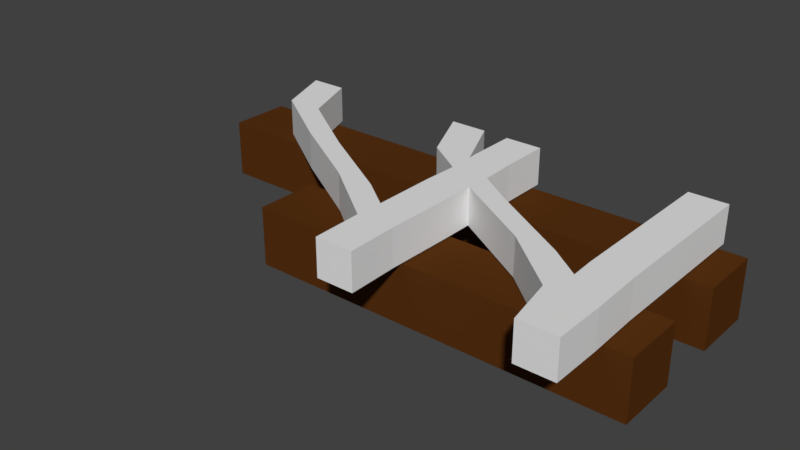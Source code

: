 # Source: leftJoin.blend  (saved by Blender 2.79.0; exported with 4.5.12 LTS)
import bpy
from mathutils import Matrix  # noqa: F401  (used for matrix-valued properties, if any)

bpy.ops.wm.read_factory_settings(use_empty=True)
scene = bpy.context.scene
scene.name = 'Scene'

# ---- collections
col_collection_1 = bpy.data.collections.new('Collection 1'); scene.collection.children.link(col_collection_1)

# ---- materials (node trees are filled in below, after node groups)
mat_wood_003 = bpy.data.materials.new('Wood.003')
mat_wood_003.alpha_threshold = 0.0
mat_wood_003.use_transparent_shadow = False
mat_wood_003.roughness = 0.5
mat_wood_003.line_color = (0.0, 0.0, 0.0, 1.0)
mat_steel_003 = bpy.data.materials.new('Steel.003')
mat_steel_003.alpha_threshold = 0.0
mat_steel_003.use_transparent_shadow = False
mat_steel_003.roughness = 0.5

# ---- material node trees
mat_wood_003.use_nodes = True; mat_wood_003.node_tree.nodes.clear()
_N = mat_wood_003.node_tree.nodes; _L = mat_wood_003.node_tree.links
n0 = _N.new('ShaderNodeOutputMaterial'); n0.name = 'Material Output'; n0.location = (300, 300)
n1 = _N.new('ShaderNodeBsdfDiffuse'); n1.name = 'Diffuse BSDF'; n1.location = (10, 300)
n1.inputs[0].default_value = (0.09463, 0.03056, 0.005982, 1.0)
_L.new(n1.outputs[0], n0.inputs[0])
n0.is_active_output = True
mat_steel_003.use_nodes = True; mat_steel_003.node_tree.nodes.clear()
_N = mat_steel_003.node_tree.nodes; _L = mat_steel_003.node_tree.links
n0 = _N.new('ShaderNodeOutputMaterial'); n0.name = 'Material Output'; n0.location = (300, 300)
n1 = _N.new('ShaderNodeBsdfDiffuse'); n1.name = 'Diffuse BSDF'; n1.location = (10, 300)
_L.new(n1.outputs[0], n0.inputs[0])
n0.is_active_output = True

# ---- world
world_world = bpy.data.worlds.new('World'); scene.world = world_world
world_world.color = (0.05088, 0.05088, 0.05088)
world_world.use_sun_shadow = False
world_world.sun_shadow_jitter_overblur = 0.0
world_world.cycles.sampling_method = 'MANUAL'

# ---- meshes
me_cube_016 = bpy.data.meshes.new('Cube.016')
me_cube_016.from_pydata([(0.5452, 0.1554, -0.5045), (0.5452, -0.0798, -0.5045), (-0.54, -0.0798, -0.5045), (-0.54, 0.1554, -0.5045), (0.5452, 0.1554, -0.2522), (0.5452, 0.1554, -0.2518), (0.5452, 0.1554, 0.2522), (0.5452, -0.0798, -0.2522), (0.5452, -0.0798, -0.2518), (0.5452, -0.0798, 0.2522), (-0.54, -0.0798, -0.252), (-0.54, -0.0798, 0.2522), (-0.54, 0.1554, -0.252), (-0.54, 0.1554, 0.2522), (0.5452, 0.1554, -1.652e-09), (-0.54, 0.1554, -1.652e-09), (-0.54, -0.0798, -1.652e-09), (0.5452, -0.0798, -1.652e-09), (0.5452, 0.1554, 0.2522), (-0.5414, -0.0798, 0.2522), (0.5452, -0.0798, 0.2522), (-1.625, -0.0798, -0.5045), (-1.625, 0.1554, -0.5045), (-1.625, -0.0798, -0.2522), (-1.625, -0.0798, -0.2518), (-0.9596, -0.0798, 0.2522), (-1.625, 0.1554, -0.2522), (-1.625, 0.1554, -0.2518), (-0.9596, 0.1554, 0.2522), (-0.9596, 0.1554, -1.652e-09), (-0.9596, -0.0798, -1.652e-09), (-0.9596, 0.1554, 0.2522), (-0.9596, -0.0798, 0.2522), (-0.5387, -0.0798, 0.2522)], [], [(0, 1, 2, 3), (7, 5, 12, 10), (19, 20, 18, 13), (16, 15, 14, 17), (4, 0, 3, 12), (6, 14, 15, 13), (5, 4, 12), (2, 10, 12, 3), (16, 11, 13, 15), (1, 7, 10, 2), (7, 8, 10), (17, 9, 11, 16), (0, 4, 7, 1), (4, 5, 8, 7), (14, 6, 9, 17), (3, 2, 21, 22), (10, 12, 27, 23), (32, 33, 13, 31), (30, 29, 15, 16), (12, 3, 22, 26), (13, 15, 29, 28), (12, 26, 27), (21, 23, 26, 22), (23, 24, 27, 26), (30, 25, 28, 29), (2, 10, 23, 21), (10, 24, 23), (16, 11, 25, 30)])
me_cube_016.materials.append(mat_wood_003)
me_cube_016.use_remesh_preserve_volume = False
me_cube_016.use_remesh_preserve_attributes = False
me_cube_016.use_mirror_vertex_groups = False
me_cube_016.update()
me_cube_007 = bpy.data.meshes.new('Cube.007')
me_cube_007.from_pydata([(-0.4473, -0.5209, 0.1604), (-0.4473, -0.5209, 0.3082), (-1.44, 0.5207, 0.1604), (-1.44, 0.5207, 0.3082), (-0.2982, -0.5209, 0.1604), (-0.2982, -0.5209, 0.3082), (-1.291, 0.5207, 0.1604), (-1.291, 0.5207, 0.3082), (-1.35, 0.2828, 0.1604), (-1.052, 0.0819, 0.1604), (-0.7196, -0.119, 0.1604), (-0.4523, -0.3199, 0.1604), (-0.4523, -0.3199, 0.3082), (-0.7196, -0.119, 0.3082), (-1.052, 0.0819, 0.3082), (-1.35, 0.2828, 0.3082), (-0.3033, -0.3199, 0.1604), (-0.5706, -0.119, 0.1604), (-0.903, 0.0819, 0.1604), (-1.2, 0.2828, 0.1604), (-1.2, 0.2828, 0.3082), (-0.903, 0.0819, 0.3082), (-0.5706, -0.119, 0.3082), (-0.3033, -0.3199, 0.3082), (0.3004, -0.5209, 0.1604), (0.3004, -0.5209, 0.3082), (-0.7034, 0.5207, 0.1604), (-0.7034, 0.5207, 0.3082), (0.4494, -0.5209, 0.1604), (0.4494, -0.5209, 0.3082), (-0.5544, 0.5207, 0.1604), (-0.5544, 0.5207, 0.3082), (-0.5939, 0.2774, 0.1604), (-0.2987, 0.07937, 0.1604), (0.02804, -0.119, 0.1604), (0.262, -0.3199, 0.1604), (0.262, -0.3199, 0.3082), (0.02804, -0.119, 0.3082), (-0.2987, 0.07937, 0.3082), (-0.5939, 0.2774, 0.3082), (0.4491, -0.3199, 0.1604), (0.1771, -0.119, 0.1604), (-0.1496, 0.07937, 0.1604), (-0.4448, 0.2774, 0.1604), (-0.4448, 0.2774, 0.3082), (-0.1496, 0.07937, 0.3082), (0.1771, -0.119, 0.3082), (0.4491, -0.3199, 0.3082), (0.2934, -0.114, 0.1604), (0.2934, -0.114, 0.3082), (0.2934, 0.5207, 0.1604), (0.2934, 0.5207, 0.3082), (0.4425, -0.114, 0.1604), (0.4425, -0.114, 0.3082), (0.4425, 0.5207, 0.1604), (0.4425, 0.5207, 0.3082), (0.132, -0.2083, 0.1604), (0.132, -0.2083, 0.3082), (0.298, -0.2083, 0.1604), (0.298, -0.2083, 0.3082), (-0.4478, 0.315, 0.1604), (-0.4478, 0.315, 0.3082), (-0.4478, 0.5162, 0.1604), (-0.4478, 0.5162, 0.3082), (-0.2987, 0.315, 0.1604), (-0.2987, 0.315, 0.3082), (-0.2987, 0.5162, 0.1604), (-0.2987, 0.5162, 0.3082), (-0.4422, 0.1749, 0.1604), (-0.4422, 0.1749, 0.3082), (-0.2931, 0.1749, 0.1604), (-0.2931, 0.1749, 0.3082), (-0.4478, -0.04792, 0.1604), (-0.4478, -0.04792, 0.3082), (-0.4478, 0.04449, 0.1604), (-0.4478, 0.04449, 0.3082), (-0.2987, -0.04792, 0.1604), (-0.2987, -0.04792, 0.3082), (-0.2987, 0.04449, 0.1604), (-0.2987, 0.04449, 0.3082), (-0.597, -0.2112, 0.1604), (-0.597, -0.2112, 0.3082), (-0.448, -0.2112, 0.1604), (-0.448, -0.2112, 0.3082)], [], [(8, 15, 3, 2), (2, 3, 7, 6), (16, 23, 5, 4), (4, 5, 1, 0), (11, 16, 4, 0), (23, 12, 1, 5), (7, 3, 15, 20), (20, 15, 14, 21), (21, 14, 13, 22), (83, 81, 12, 23), (2, 6, 19, 8), (8, 19, 18, 9), (9, 18, 17, 10), (80, 82, 16, 11), (6, 7, 20, 19), (19, 20, 21, 18), (18, 21, 22, 17), (82, 83, 23, 16), (0, 1, 12, 11), (80, 81, 13, 10), (10, 13, 14, 9), (9, 14, 15, 8), (32, 39, 27, 26), (26, 27, 31, 30), (40, 47, 29, 28), (28, 29, 25, 24), (35, 40, 28, 24), (47, 36, 25, 29), (31, 27, 39, 44), (71, 69, 38, 45), (45, 38, 37, 46), (59, 57, 36, 47), (26, 30, 43, 32), (68, 70, 42, 33), (33, 42, 41, 34), (56, 58, 40, 35), (30, 31, 44, 43), (70, 71, 45, 42), (42, 45, 46, 41), (58, 59, 47, 40), (24, 25, 36, 35), (56, 57, 37, 34), (34, 37, 38, 33), (68, 69, 39, 32), (48, 49, 51, 50), (50, 51, 55, 54), (54, 55, 53, 52), (52, 53, 49, 48), (50, 54, 52, 48), (55, 51, 49, 53), (35, 36, 57, 56), (41, 46, 59, 58), (34, 41, 58, 56), (46, 37, 57, 59), (59, 47, 53, 49), (47, 40, 52, 53), (48, 58, 59, 49), (60, 61, 63, 62), (62, 63, 67, 66), (66, 67, 65, 64), (64, 65, 61, 60), (62, 66, 64, 60), (67, 63, 61, 65), (33, 38, 69, 68), (43, 44, 71, 70), (32, 43, 70, 68), (44, 39, 69, 71), (43, 32, 39, 44, 61, 60), (71, 65, 61, 44), (71, 70, 64, 65), (72, 73, 75, 74), (74, 75, 79, 78), (78, 79, 77, 76), (76, 77, 73, 72), (74, 78, 76, 72), (79, 75, 73, 77), (75, 79, 38, 69), (69, 68, 74, 75), (79, 78, 33, 38), (11, 12, 81, 80), (17, 22, 83, 82), (10, 17, 82, 80), (22, 13, 81, 83), (83, 23, 77, 73), (23, 16, 76, 77), (72, 82, 83, 73)])
me_cube_007.materials.append(mat_steel_003)
me_cube_007.use_remesh_preserve_volume = False
me_cube_007.use_remesh_preserve_attributes = False
me_cube_007.use_mirror_vertex_groups = False
me_cube_007.update()

# ---- objects
ob_cube_009 = bpy.data.objects.new('Cube.009', me_cube_016)
ob_cube_011 = bpy.data.objects.new('Cube.011', me_cube_007)

# ---- transforms, parenting, visibility, modifiers, constraints
ob_cube_009.location = (0.000507, -0.01856, 0.0)
ob_cube_009.rotation_euler = (1.571, -0.0, 0.0)
ob_cube_009.lock_rotations_4d = False
ob_cube_009.empty_display_type = 'ARROWS'
ob_cube_009.lineart.crease_threshold = 0.0
ob_cube_011.location = (0.0, 0.0, 0.0)
ob_cube_011.lineart.crease_threshold = 0.0

# ---- collection membership
col_collection_1.objects.link(ob_cube_009)
col_collection_1.objects.link(ob_cube_011)

# ---- scene / render settings (as saved in the file)
scene.frame_start = 1; scene.frame_end = 250; scene.frame_set(1)
scene.render.engine = 'BLENDER_EEVEE_NEXT'
scene.render.resolution_percentage = 50
scene.render.dither_intensity = 0.0
scene.cycles.use_denoising = False
scene.cycles.samples = 128
scene.cycles.sampling_pattern = 'TABULATED_SOBOL'
scene.cycles.use_adaptive_sampling = False
scene.cycles.use_light_tree = False
scene.cycles.blur_glossy = 0.0
scene.cycles.sample_clamp_indirect = 0.0
scene.view_settings.view_transform = 'Standard'
bpy.context.view_layer.update()

# ---- added for rendering (the .blend has no active camera and no usable light): camera, sun
cam_auto = bpy.data.cameras.new('AutoCamera')
cam_auto.lens = 50.0
cam_auto.sensor_width = 36.0
cam_auto.clip_end = 1000.0
ob_auto_camera = bpy.data.objects.new('AutoCamera', cam_auto)
scene.collection.objects.link(ob_auto_camera)
ob_auto_camera.location = (1.71666, -2.70749, 1.91912)
ob_auto_camera.rotation_euler = (1.09748, -7.21219e-08, 0.694738)
scene.camera = ob_auto_camera
light_auto_sun = bpy.data.lights.new('AutoSun', 'SUN')
light_auto_sun.energy = 3.0
light_auto_sun.angle = 0.0523599
ob_auto_sun = bpy.data.objects.new('AutoSun', light_auto_sun)
scene.collection.objects.link(ob_auto_sun)
ob_auto_sun.rotation_euler = (0.872665, 0.174533, 0.523599)
bpy.context.view_layer.update()
